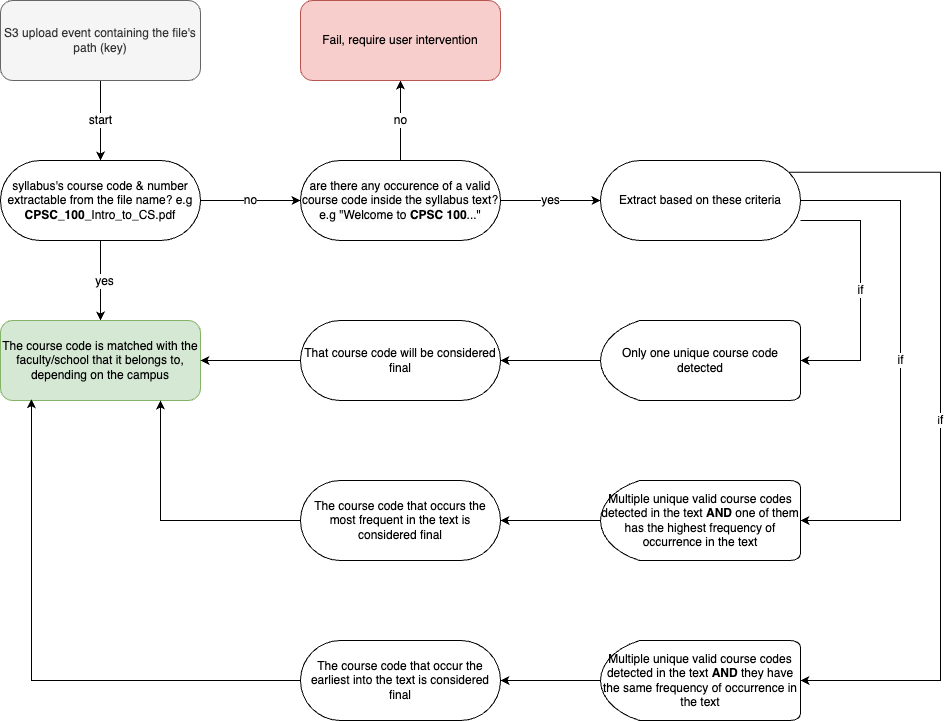

The diagram above was exported from draw.io. Its source (the exported page's mxGraphModel, read from the mxfile embedded in the PNG):
<mxGraphModel dx="1964" dy="1715" grid="1" gridSize="10" guides="1" tooltips="1" connect="1" arrows="1" fold="1" page="1" pageScale="1" pageWidth="850" pageHeight="1100" math="0" shadow="0">
  <root>
    <mxCell id="0" />
    <mxCell id="1" parent="0" />
    <mxCell id="7h59I63Iprt_UMBydgPY-16" value="&lt;font style=&quot;font-size: 12px;&quot;&gt;start&lt;/font&gt;" style="edgeStyle=orthogonalEdgeStyle;rounded=0;orthogonalLoop=1;jettySize=auto;html=1;" parent="1" source="7h59I63Iprt_UMBydgPY-2" target="7h59I63Iprt_UMBydgPY-12" edge="1">
      <mxGeometry relative="1" as="geometry" />
    </mxCell>
    <mxCell id="7h59I63Iprt_UMBydgPY-2" value="&lt;font style=&quot;font-size: 12px;&quot;&gt;S3 upload event containing the file's path (key)&lt;/font&gt;" style="rounded=1;whiteSpace=wrap;html=1;fontSize=12;glass=0;strokeWidth=1;shadow=0;fillColor=#f5f5f5;fontColor=#333333;strokeColor=#666666;" parent="1" vertex="1">
      <mxGeometry x="-40" y="-280" width="200" height="80" as="geometry" />
    </mxCell>
    <mxCell id="7h59I63Iprt_UMBydgPY-18" style="edgeStyle=orthogonalEdgeStyle;rounded=0;orthogonalLoop=1;jettySize=auto;html=1;" parent="1" source="7h59I63Iprt_UMBydgPY-12" edge="1">
      <mxGeometry relative="1" as="geometry">
        <mxPoint x="60" y="40" as="targetPoint" />
      </mxGeometry>
    </mxCell>
    <mxCell id="7h59I63Iprt_UMBydgPY-20" value="&lt;font style=&quot;font-size: 12px;&quot;&gt;yes&lt;/font&gt;" style="edgeLabel;html=1;align=center;verticalAlign=middle;resizable=0;points=[];" parent="7h59I63Iprt_UMBydgPY-18" connectable="0" vertex="1">
      <mxGeometry x="0.0065" y="3" relative="1" as="geometry">
        <mxPoint as="offset" />
      </mxGeometry>
    </mxCell>
    <mxCell id="7h59I63Iprt_UMBydgPY-24" value="&lt;font style=&quot;font-size: 12px;&quot;&gt;no&lt;/font&gt;" style="edgeStyle=orthogonalEdgeStyle;rounded=0;orthogonalLoop=1;jettySize=auto;html=1;entryX=0;entryY=0.5;entryDx=0;entryDy=0;" parent="1" source="7h59I63Iprt_UMBydgPY-12" edge="1">
      <mxGeometry relative="1" as="geometry">
        <mxPoint x="260" y="-80" as="targetPoint" />
      </mxGeometry>
    </mxCell>
    <mxCell id="7h59I63Iprt_UMBydgPY-12" value="syllabus's course code &amp;amp; number extractable from the file name? e.g &lt;b&gt;CPSC_100&lt;/b&gt;_Intro_to_CS.pdf" style="html=1;dashed=0;whiteSpace=wrap;shape=mxgraph.dfd.start" parent="1" vertex="1">
      <mxGeometry x="-40" y="-120" width="200" height="80" as="geometry" />
    </mxCell>
    <mxCell id="7h59I63Iprt_UMBydgPY-19" value="The course code is matched with the faculty/school that it belongs to, depending on the campus" style="rounded=1;whiteSpace=wrap;html=1;fontSize=12;glass=0;strokeWidth=1;shadow=0;fillColor=#d5e8d4;strokeColor=#82b366;" parent="1" vertex="1">
      <mxGeometry x="-40" y="40" width="200" height="80" as="geometry" />
    </mxCell>
    <mxCell id="7h59I63Iprt_UMBydgPY-33" value="&lt;font style=&quot;font-size: 12px;&quot;&gt;no&lt;/font&gt;" style="edgeStyle=orthogonalEdgeStyle;rounded=0;orthogonalLoop=1;jettySize=auto;html=1;entryX=0.5;entryY=1;entryDx=0;entryDy=0;" parent="1" source="7h59I63Iprt_UMBydgPY-29" target="7h59I63Iprt_UMBydgPY-32" edge="1">
      <mxGeometry relative="1" as="geometry" />
    </mxCell>
    <mxCell id="7h59I63Iprt_UMBydgPY-35" value="&lt;font style=&quot;font-size: 12px;&quot;&gt;yes&lt;/font&gt;" style="edgeStyle=orthogonalEdgeStyle;rounded=0;orthogonalLoop=1;jettySize=auto;html=1;" parent="1" source="7h59I63Iprt_UMBydgPY-29" target="7h59I63Iprt_UMBydgPY-34" edge="1">
      <mxGeometry relative="1" as="geometry" />
    </mxCell>
    <mxCell id="7h59I63Iprt_UMBydgPY-29" value="&lt;meta charset=&quot;utf-8&quot;&gt;&lt;span style=&quot;color: rgb(0, 0, 0); font-family: Helvetica; font-size: 12px; font-style: normal; font-variant-ligatures: normal; font-variant-caps: normal; font-weight: 400; letter-spacing: normal; orphans: 2; text-align: center; text-indent: 0px; text-transform: none; widows: 2; word-spacing: 0px; -webkit-text-stroke-width: 0px; background-color: rgb(251, 251, 251); text-decoration-thickness: initial; text-decoration-style: initial; text-decoration-color: initial; float: none; display: inline !important;&quot;&gt;are there any occurence of a valid course code inside the syllabus text? e.g &quot;Welcome to&lt;span&gt;&amp;nbsp;&lt;/span&gt;&lt;/span&gt;&lt;b style=&quot;border-color: var(--border-color); color: rgb(0, 0, 0); font-family: Helvetica; font-size: 12px; font-style: normal; font-variant-ligatures: normal; font-variant-caps: normal; letter-spacing: normal; orphans: 2; text-align: center; text-indent: 0px; text-transform: none; widows: 2; word-spacing: 0px; -webkit-text-stroke-width: 0px; background-color: rgb(251, 251, 251); text-decoration-thickness: initial; text-decoration-style: initial; text-decoration-color: initial;&quot;&gt;CPSC 100&lt;/b&gt;&lt;span style=&quot;color: rgb(0, 0, 0); font-family: Helvetica; font-size: 12px; font-style: normal; font-variant-ligatures: normal; font-variant-caps: normal; font-weight: 400; letter-spacing: normal; orphans: 2; text-align: center; text-indent: 0px; text-transform: none; widows: 2; word-spacing: 0px; -webkit-text-stroke-width: 0px; background-color: rgb(251, 251, 251); text-decoration-thickness: initial; text-decoration-style: initial; text-decoration-color: initial; float: none; display: inline !important;&quot;&gt;...&quot;&lt;/span&gt;" style="html=1;dashed=0;whiteSpace=wrap;shape=mxgraph.dfd.start" parent="1" vertex="1">
      <mxGeometry x="260" y="-120" width="200" height="80" as="geometry" />
    </mxCell>
    <mxCell id="7h59I63Iprt_UMBydgPY-32" value="Fail, require user intervention" style="rounded=1;whiteSpace=wrap;html=1;fontSize=12;glass=0;strokeWidth=1;shadow=0;fillColor=#f8cecc;strokeColor=#b85450;" parent="1" vertex="1">
      <mxGeometry x="260" y="-280" width="200" height="80" as="geometry" />
    </mxCell>
    <mxCell id="7h59I63Iprt_UMBydgPY-42" value="&lt;font style=&quot;font-size: 12px;&quot;&gt;if&lt;/font&gt;" style="edgeStyle=orthogonalEdgeStyle;rounded=0;orthogonalLoop=1;jettySize=auto;html=1;entryX=0;entryY=0.5;entryDx=0;entryDy=0;entryPerimeter=0;" parent="1" source="7h59I63Iprt_UMBydgPY-34" target="7h59I63Iprt_UMBydgPY-38" edge="1">
      <mxGeometry relative="1" as="geometry">
        <mxPoint x="880" y="40" as="targetPoint" />
        <Array as="points">
          <mxPoint x="820" y="-60" />
          <mxPoint x="820" y="80" />
        </Array>
      </mxGeometry>
    </mxCell>
    <mxCell id="7h59I63Iprt_UMBydgPY-52" value="&lt;font style=&quot;font-size: 12px;&quot;&gt;if&lt;/font&gt;" style="edgeStyle=orthogonalEdgeStyle;rounded=0;orthogonalLoop=1;jettySize=auto;html=1;" parent="1" source="7h59I63Iprt_UMBydgPY-34" target="7h59I63Iprt_UMBydgPY-47" edge="1">
      <mxGeometry relative="1" as="geometry">
        <mxPoint x="980" y="240" as="targetPoint" />
        <Array as="points">
          <mxPoint x="860" y="-80" />
          <mxPoint x="860" y="240" />
        </Array>
      </mxGeometry>
    </mxCell>
    <mxCell id="7h59I63Iprt_UMBydgPY-63" value="i&lt;font style=&quot;font-size: 12px;&quot;&gt;f&lt;/font&gt;" style="edgeStyle=orthogonalEdgeStyle;rounded=0;orthogonalLoop=1;jettySize=auto;html=1;exitX=0;exitY=0;exitDx=188.28;exitDy=11.720000000000002;exitPerimeter=0;entryX=0;entryY=0.5;entryDx=0;entryDy=0;entryPerimeter=0;" parent="1" source="7h59I63Iprt_UMBydgPY-34" target="7h59I63Iprt_UMBydgPY-60" edge="1">
      <mxGeometry relative="1" as="geometry">
        <mxPoint x="910" y="400" as="targetPoint" />
        <Array as="points">
          <mxPoint x="900" y="-108" />
          <mxPoint x="900" y="400" />
        </Array>
      </mxGeometry>
    </mxCell>
    <mxCell id="7h59I63Iprt_UMBydgPY-34" value="Extract based on these criteria" style="html=1;dashed=0;whiteSpace=wrap;shape=mxgraph.dfd.start" parent="1" vertex="1">
      <mxGeometry x="560" y="-120" width="200" height="80" as="geometry" />
    </mxCell>
    <mxCell id="7h59I63Iprt_UMBydgPY-46" style="edgeStyle=orthogonalEdgeStyle;rounded=0;orthogonalLoop=1;jettySize=auto;html=1;entryX=1;entryY=0.5;entryDx=0;entryDy=0;entryPerimeter=0;" parent="1" source="7h59I63Iprt_UMBydgPY-38" target="7h59I63Iprt_UMBydgPY-44" edge="1">
      <mxGeometry relative="1" as="geometry" />
    </mxCell>
    <mxCell id="7h59I63Iprt_UMBydgPY-38" value="Only one unique course code detected" style="strokeWidth=1;html=1;shape=mxgraph.flowchart.delay;whiteSpace=wrap;direction=west;" parent="1" vertex="1">
      <mxGeometry x="560" y="40" width="200" height="80" as="geometry" />
    </mxCell>
    <mxCell id="7h59I63Iprt_UMBydgPY-45" style="edgeStyle=orthogonalEdgeStyle;rounded=0;orthogonalLoop=1;jettySize=auto;html=1;entryX=1;entryY=0.5;entryDx=0;entryDy=0;" parent="1" source="7h59I63Iprt_UMBydgPY-44" target="7h59I63Iprt_UMBydgPY-19" edge="1">
      <mxGeometry relative="1" as="geometry" />
    </mxCell>
    <mxCell id="7h59I63Iprt_UMBydgPY-44" value="That course code will be considered final" style="html=1;dashed=0;whiteSpace=wrap;shape=mxgraph.dfd.start" parent="1" vertex="1">
      <mxGeometry x="260" y="40" width="200" height="80" as="geometry" />
    </mxCell>
    <mxCell id="7h59I63Iprt_UMBydgPY-54" style="edgeStyle=orthogonalEdgeStyle;rounded=0;orthogonalLoop=1;jettySize=auto;html=1;entryX=1;entryY=0.5;entryDx=0;entryDy=0;entryPerimeter=0;" parent="1" source="7h59I63Iprt_UMBydgPY-47" target="7h59I63Iprt_UMBydgPY-53" edge="1">
      <mxGeometry relative="1" as="geometry" />
    </mxCell>
    <mxCell id="7h59I63Iprt_UMBydgPY-47" value="Multiple unique valid course codes detected in the text &lt;b&gt;AND &lt;/b&gt;one of them has the highest frequency of occurrence in the text" style="strokeWidth=1;html=1;shape=mxgraph.flowchart.delay;whiteSpace=wrap;direction=west;" parent="1" vertex="1">
      <mxGeometry x="560" y="200" width="200" height="80" as="geometry" />
    </mxCell>
    <mxCell id="7h59I63Iprt_UMBydgPY-56" style="edgeStyle=orthogonalEdgeStyle;rounded=0;orthogonalLoop=1;jettySize=auto;html=1;" parent="1" source="7h59I63Iprt_UMBydgPY-53" target="7h59I63Iprt_UMBydgPY-19" edge="1">
      <mxGeometry relative="1" as="geometry">
        <mxPoint x="120" y="240" as="targetPoint" />
        <Array as="points">
          <mxPoint x="120" y="240" />
        </Array>
      </mxGeometry>
    </mxCell>
    <mxCell id="7h59I63Iprt_UMBydgPY-53" value="The course code that occurs the most frequent in the text is considered final" style="html=1;dashed=0;whiteSpace=wrap;shape=mxgraph.dfd.start" parent="1" vertex="1">
      <mxGeometry x="260" y="200" width="200" height="80" as="geometry" />
    </mxCell>
    <mxCell id="7h59I63Iprt_UMBydgPY-59" style="edgeStyle=orthogonalEdgeStyle;rounded=0;orthogonalLoop=1;jettySize=auto;html=1;entryX=1;entryY=0.5;entryDx=0;entryDy=0;entryPerimeter=0;" parent="1" source="7h59I63Iprt_UMBydgPY-60" target="7h59I63Iprt_UMBydgPY-61" edge="1">
      <mxGeometry relative="1" as="geometry" />
    </mxCell>
    <mxCell id="7h59I63Iprt_UMBydgPY-60" value="Multiple unique valid course codes detected in the text &lt;b&gt;AND &lt;/b&gt;they&amp;nbsp;have the same frequency of occurrence in the text" style="strokeWidth=1;html=1;shape=mxgraph.flowchart.delay;whiteSpace=wrap;direction=west;" parent="1" vertex="1">
      <mxGeometry x="560" y="360" width="200" height="80" as="geometry" />
    </mxCell>
    <mxCell id="7h59I63Iprt_UMBydgPY-67" style="edgeStyle=orthogonalEdgeStyle;rounded=0;orthogonalLoop=1;jettySize=auto;html=1;entryX=0.155;entryY=0.984;entryDx=0;entryDy=0;entryPerimeter=0;" parent="1" source="7h59I63Iprt_UMBydgPY-61" target="7h59I63Iprt_UMBydgPY-19" edge="1">
      <mxGeometry relative="1" as="geometry">
        <mxPoint x="-10" y="150" as="targetPoint" />
        <Array as="points">
          <mxPoint x="-9" y="400" />
        </Array>
      </mxGeometry>
    </mxCell>
    <mxCell id="7h59I63Iprt_UMBydgPY-61" value="The course code that occur the earliest into the text is considered final" style="html=1;dashed=0;whiteSpace=wrap;shape=mxgraph.dfd.start" parent="1" vertex="1">
      <mxGeometry x="260" y="360" width="200" height="80" as="geometry" />
    </mxCell>
  </root>
</mxGraphModel>